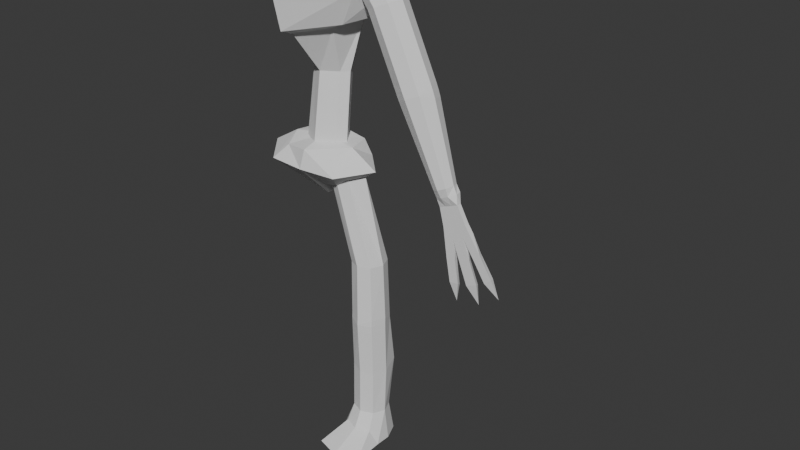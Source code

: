 # Source: Enemigo_polilla.blend  (saved by Blender 5.1.30; exported with 4.5.12 LTS)
import bpy
from mathutils import Matrix  # noqa: F401  (used for matrix-valued properties, if any)

bpy.ops.wm.read_factory_settings(use_empty=True)
scene = bpy.context.scene
scene.name = 'Scene'

# ---- collections
col_collection = bpy.data.collections.new('Collection'); scene.collection.children.link(col_collection)

# ---- world
world_world = bpy.data.worlds.new('World'); scene.world = world_world
world_world.use_nodes = True; world_world.node_tree.nodes.clear()
_N = world_world.node_tree.nodes; _L = world_world.node_tree.links
n0 = _N.new('ShaderNodeOutputWorld'); n0.name = 'World Output'; n0.location = (200, 100)
n1 = _N.new('ShaderNodeBackground'); n1.name = 'Background'; n1.location = (-200, 100)
n1.inputs[0].default_value = (0.05088, 0.05088, 0.05088, 1.0)
_L.new(n1.outputs[0], n0.inputs[0])
n0.is_active_output = True
world_world.color = (0.05088, 0.05088, 0.05088)
world_world.sun_shadow_jitter_overblur = 0.0

# ---- meshes
me_cylinder = bpy.data.meshes.new('Cylinder')
me_cylinder.from_pydata([(0.0, 0.06183, -0.1792), (0.0, 0.1107, 0.1792), (0.09314, 0.009345, -0.1792), (0.08593, 0.05825, 0.1792), (0.1317, -0.04891, -0.1792), (0.1215, 0.0, 0.1792), (0.09314, -0.09085, -0.1792), (0.08593, -0.03543, 0.1792), (0.0, -0.1433, -0.1792), (0.0, -0.08792, 0.1792), (-0.09314, -0.09085, -0.1792), (-0.08593, -0.03543, 0.1792), (-0.1317, -0.04891, -0.1792), (-0.1215, 0.0, 0.1792), (-0.09314, 0.009345, -0.1792), (-0.08593, 0.05825, 0.1792), (0.0, 0.1778, 0.4915), (0.1918, 0.1257, 0.4848), (0.2712, 0.0494, 0.4751), (0.1918, -0.1257, 0.4528), (0.0, -0.3368, 0.4328), (-0.1918, -0.1257, 0.4528), (-0.2712, 0.0494, 0.4751), (-0.1918, 0.1257, 0.4848), (0.0, 0.1763, 0.6811), (0.2722, 0.1246, 0.6716), (0.3849, 0.04898, 0.6578), (0.2722, -0.1247, 0.6261), (0.0, -0.3753, 0.5975), (-0.2722, -0.1247, 0.6261), (-0.3849, 0.04898, 0.6578), (-0.2722, 0.1246, 0.6716), (0.0, 0.07156, 0.8787), (0.189, 0.02765, 0.8787), (0.2902, -0.03669, 0.8787), (0.1819, -0.1147, 0.8787), (0.0, -0.2476, 0.8787), (-0.1819, -0.1147, 0.8787), (-0.2902, -0.03669, 0.8787), (-0.189, 0.02765, 0.8787), (0.1223, -0.1163, 0.4243), (0.0, -0.263, 0.4063), (-0.173, 0.04426, 0.4443), (-0.1223, 0.1187, 0.453), (0.1223, 0.1187, 0.453), (0.173, 0.04426, 0.4443), (-0.1223, -0.1163, 0.4243), (0.0, 0.1708, 0.4589)], [], [(0, 1, 3, 2), (2, 3, 5, 4), (4, 5, 7, 6), (6, 7, 9, 8), (8, 9, 11, 10), (10, 11, 13, 12), (41, 40, 19, 20), (12, 13, 15, 14), (14, 15, 1, 0), (0, 2, 4, 6, 8, 10, 12, 14), (19, 18, 26, 27), (43, 42, 22, 23), (45, 44, 17, 18), (46, 41, 20, 21), (47, 43, 23, 16), (44, 47, 16, 17), (40, 45, 18, 19), (42, 46, 21, 22), (31, 30, 38, 39), (17, 16, 24, 25), (16, 23, 31, 24), (22, 21, 29, 30), (20, 19, 27, 28), (18, 17, 25, 26), (23, 22, 30, 31), (21, 20, 28, 29), (33, 32, 39, 38, 37, 36, 35, 34), (29, 28, 36, 37), (27, 26, 34, 35), (25, 24, 32, 33), (24, 31, 39, 32), (30, 29, 37, 38), (28, 27, 35, 36), (26, 25, 33, 34), (13, 11, 46, 42), (7, 5, 45, 40), (3, 1, 47, 44), (1, 15, 43, 47), (11, 9, 41, 46), (5, 3, 44, 45), (15, 13, 42, 43), (9, 7, 40, 41)])
_uv = me_cylinder.uv_layers.new(name='UVMap')
_uv.uv.foreach_set('vector', [1.0, 0.5, 1.0, 1.0, 0.875, 1.0, 0.875, 0.5, 0.875, 0.5, 0.875, 1.0, 0.75, 1.0, 0.75, 0.5, 0.75, 0.5, 0.75, 1.0, 0.625, 1.0, 0.625, 0.5, 0.625, 0.5, 0.625, 1.0, 0.5, 1.0, 0.5, 0.5, 0.5, 0.5, 0.5, 1.0, 0.375, 1.0, 0.375, 0.5, 0.375, 0.5, 0.375, 1.0, 0.25, 1.0, 0.25, 0.5, 0.5, 1.0, 0.625, 1.0, 0.625, 1.0, 0.5, 1.0, 0.25, 0.5, 0.25, 1.0, 0.125, 1.0, 0.125, 0.5, 0.125, 0.5, 0.125, 1.0, 0.0, 1.0, 0.0, 0.5, 0.75, 0.49, 0.9197, 0.4197, 0.99, 0.25, 0.9197, 0.08029, 0.75, 0.01, 0.5803, 0.08029, 0.51, 0.25, 0.5803, 0.4197, 0.625, 1.0, 0.75, 1.0, 0.75, 1.0, 0.625, 1.0, 0.125, 1.0, 0.25, 1.0, 0.25, 1.0, 0.125, 1.0, 0.75, 1.0, 0.875, 1.0, 0.875, 1.0, 0.75, 1.0, 0.375, 1.0, 0.5, 1.0, 0.5, 1.0, 0.375, 1.0, 0.0, 1.0, 0.125, 1.0, 0.125, 1.0, 0.0, 1.0, 0.875, 1.0, 1.0, 1.0, 1.0, 1.0, 0.875, 1.0, 0.625, 1.0, 0.75, 1.0, 0.75, 1.0, 0.625, 1.0, 0.25, 1.0, 0.375, 1.0, 0.375, 1.0, 0.25, 1.0, 0.125, 1.0, 0.25, 1.0, 0.25, 1.0, 0.125, 1.0, 0.875, 1.0, 1.0, 1.0, 1.0, 1.0, 0.875, 1.0, 0.0, 1.0, 0.125, 1.0, 0.125, 1.0, 0.0, 1.0, 0.25, 1.0, 0.375, 1.0, 0.375, 1.0, 0.25, 1.0, 0.5, 1.0, 0.625, 1.0, 0.625, 1.0, 0.5, 1.0, 0.75, 1.0, 0.875, 1.0, 0.875, 1.0, 0.75, 1.0, 0.125, 1.0, 0.25, 1.0, 0.25, 1.0, 0.125, 1.0, 0.375, 1.0, 0.5, 1.0, 0.5, 1.0, 0.375, 1.0, 0.4197, 0.4197, 0.25, 0.49, 0.08029, 0.4197, 0.01, 0.25, 0.08029, 0.08029, 0.25, 0.01, 0.4197, 0.08029, 0.49, 0.25, 0.375, 1.0, 0.5, 1.0, 0.5, 1.0, 0.375, 1.0, 0.625, 1.0, 0.75, 1.0, 0.75, 1.0, 0.625, 1.0, 0.875, 1.0, 1.0, 1.0, 1.0, 1.0, 0.875, 1.0, 0.0, 1.0, 0.125, 1.0, 0.125, 1.0, 0.0, 1.0, 0.25, 1.0, 0.375, 1.0, 0.375, 1.0, 0.25, 1.0, 0.5, 1.0, 0.625, 1.0, 0.625, 1.0, 0.5, 1.0, 0.75, 1.0, 0.875, 1.0, 0.875, 1.0, 0.75, 1.0, 0.25, 1.0, 0.375, 1.0, 0.375, 1.0, 0.25, 1.0, 0.625, 1.0, 0.75, 1.0, 0.75, 1.0, 0.625, 1.0, 0.875, 1.0, 1.0, 1.0, 1.0, 1.0, 0.875, 1.0, 0.0, 1.0, 0.125, 1.0, 0.125, 1.0, 0.0, 1.0, 0.375, 1.0, 0.5, 1.0, 0.5, 1.0, 0.375, 1.0, 0.75, 1.0, 0.875, 1.0, 0.875, 1.0, 0.75, 1.0, 0.125, 1.0, 0.25, 1.0, 0.25, 1.0, 0.125, 1.0, 0.5, 1.0, 0.625, 1.0, 0.625, 1.0, 0.5, 1.0])
me_cylinder.use_mirror_x = True
me_cylinder.update()
me_cube = bpy.data.meshes.new('Cube')
me_cube.from_pydata([(-0.1083, -0.02008, -0.1516), (-0.1563, -0.09727, 0.04797), (-0.1211, 0.1028, -0.07854), (-0.1563, 0.129, 0.08984), (0.1083, -0.02008, -0.1516), (0.1563, -0.09727, 0.04797), (0.1211, 0.1028, -0.07854), (0.1563, 0.129, 0.08984), (0.0, 0.118, -0.0981), (0.0, 0.129, 0.1172), (0.0, 0.01309, -0.2132), (0.0, -0.1465, 0.07536), (-0.2048, -0.1636, -0.01839), (-0.2048, 0.129, 0.01248), (0.2048, 0.129, 0.01248), (0.2048, -0.1636, -0.01839), (0.0, -0.1815, -0.01839), (0.0, 0.1803, 0.01248), (-0.1798, 0.02065, -0.1094), (-0.1893, 0.0, 0.08984), (0.1798, 0.02065, -0.1094), (0.1893, 0.0, 0.08984), (0.0, 0.0, 0.1172), (0.0, 0.07329, -0.1526), (0.3384, 0.0, -2.98e-08), (-0.3384, 0.0, -2.98e-08)], [], [(25, 19, 3, 13), (17, 9, 7, 14), (24, 21, 5, 15), (16, 11, 1, 12), (23, 20, 4, 10), (22, 19, 1, 11), (21, 22, 11, 5), (18, 23, 10, 0), (15, 5, 11, 16), (13, 3, 9, 17), (2, 13, 17, 8), (4, 15, 16, 10), (10, 16, 12, 0), (20, 24, 15, 4), (8, 17, 14, 6), (18, 25, 13, 2), (0, 12, 25, 18), (6, 14, 24, 20), (2, 8, 23, 18), (7, 9, 22, 21), (9, 3, 19, 22), (8, 6, 20, 23), (14, 7, 21, 24), (12, 1, 19, 25)])
_uv = me_cube.uv_layers.new(name='UVMap')
_uv.uv.foreach_set('vector', [0.5, 0.125, 0.625, 0.125, 0.625, 0.25, 0.5, 0.25, 0.5, 0.375, 0.625, 0.375, 0.625, 0.5, 0.5, 0.5, 0.5, 0.625, 0.625, 0.625, 0.625, 0.75, 0.5, 0.75, 0.5, 0.875, 0.625, 0.875, 0.625, 1.0, 0.5, 1.0, 0.25, 0.625, 0.375, 0.625, 0.375, 0.75, 0.25, 0.75, 0.75, 0.625, 0.875, 0.625, 0.875, 0.75, 0.75, 0.75, 0.625, 0.625, 0.75, 0.625, 0.75, 0.75, 0.625, 0.75, 0.125, 0.625, 0.25, 0.625, 0.25, 0.75, 0.125, 0.75, 0.5, 0.75, 0.625, 0.75, 0.625, 0.875, 0.5, 0.875, 0.5, 0.25, 0.625, 0.25, 0.625, 0.375, 0.5, 0.375, 0.375, 0.25, 0.5, 0.25, 0.5, 0.375, 0.375, 0.375, 0.375, 0.75, 0.5, 0.75, 0.5, 0.875, 0.375, 0.875, 0.375, 0.875, 0.5, 0.875, 0.5, 1.0, 0.375, 1.0, 0.375, 0.625, 0.5, 0.625, 0.5, 0.75, 0.375, 0.75, 0.375, 0.375, 0.5, 0.375, 0.5, 0.5, 0.375, 0.5, 0.375, 0.125, 0.5, 0.125, 0.5, 0.25, 0.375, 0.25, 0.375, 0.0, 0.5, 0.0, 0.5, 0.125, 0.375, 0.125, 0.375, 0.5, 0.5, 0.5, 0.5, 0.625, 0.375, 0.625, 0.125, 0.5, 0.25, 0.5, 0.25, 0.625, 0.125, 0.625, 0.625, 0.5, 0.75, 0.5, 0.75, 0.625, 0.625, 0.625, 0.75, 0.5, 0.875, 0.5, 0.875, 0.625, 0.75, 0.625, 0.25, 0.5, 0.375, 0.5, 0.375, 0.625, 0.25, 0.625, 0.5, 0.5, 0.625, 0.5, 0.625, 0.625, 0.5, 0.625, 0.5, 0.0, 0.625, 0.0, 0.625, 0.125, 0.5, 0.125])
me_cube.use_mirror_x = True
me_cube.update()
me_cylinder_001 = bpy.data.meshes.new('Cylinder.001')
me_cylinder_001.from_pydata([(0.1204, 1.0, -1.841), (-1.238, 0.7438, 2.969), (0.8086, 0.7071, -1.841), (-0.6496, 0.4885, 3.153), (1.101, 1.13e-07, -1.841), (0.01171, -0.1281, 3.244), (0.8086, -0.7071, -1.841), (-0.6496, -0.7446, 3.049), (0.1204, -1.0, -1.841), (-1.238, -1.0, 2.866), (-0.5292, -0.7071, -1.841), (-1.827, -0.7446, 2.682), (-0.7794, 1.13e-07, -1.841), (-2.071, -0.1281, 2.606), (-0.5292, 0.7071, -1.841), (-1.827, 0.4885, 2.682), (0.136, 1.0, -11.27), (0.8424, 0.7071, -11.31), (1.135, 1.184e-07, -11.32), (0.8424, -0.7071, -11.31), (0.136, -1.0, -11.27), (-0.5703, -0.7071, -11.24), (-0.8629, 9.191e-08, -11.23), (-0.5703, 0.7071, -11.24), (0.2436, 1.0, -5.353), (0.9474, 0.7067, -5.423), (1.243, -0.02883, -5.053), (1.235, -0.02347, -5.85), (1.239, -0.0325, -5.451), (0.9514, -0.8266, -5.024), (0.9435, -0.8174, -5.821), (0.9474, -0.8373, -5.423), (0.2473, -1.18, -4.955), (0.2398, -1.18, -5.751), (0.2436, -1.203, -5.353), (-0.4567, -0.8174, -4.885), (-0.4638, -0.8267, -5.682), (-0.4603, -0.8373, -5.283), (-0.7484, -0.02343, -4.856), (-0.7553, -0.02888, -5.653), (-0.7518, -0.0325, -5.254), (-0.4603, 0.7067, -5.283), (0.8936, 1.128, -8.382), (-0.514, 1.128, -8.243), (0.1898, 1.655, -8.313), (1.183, 0.09494, -8.61), (0.8916, -0.7066, -8.581), (0.1879, -1.0, -8.512), (-0.5157, -0.7061, -8.442), (-0.8072, 0.1045, -8.413), (0.07068, 1.308, -13.06), (0.9947, 0.925, -13.1), (1.377, 1.371e-07, -13.12), (1.384, -0.925, -13.1), (0.07068, -1.308, -13.06), (-1.242, -0.925, -13.02), (-1.236, 1.025e-07, -13.0), (-0.8533, 0.925, -13.02), (0.9711, -1.185, -12.24), (0.1506, -1.478, -12.21), (-0.6698, -1.185, -12.18), (1.446, -2.815, -13.13), (0.0853, -3.198, -13.08), (-1.276, -2.815, -13.04), (0.07068, 1.198e-07, -13.06), (0.07068, -0.925, -13.06), (0.07068, 0.925, -13.06)], [], [(0, 1, 3, 2), (2, 3, 5, 4), (4, 5, 7, 6), (6, 7, 9, 8), (8, 9, 11, 10), (10, 11, 13, 12), (3, 1, 15, 13, 11, 9, 7, 5), (12, 13, 15, 14), (14, 15, 1, 0), (54, 53, 61, 62), (25, 26, 28), (25, 28, 27), (26, 29, 31, 28), (28, 31, 30, 27), (29, 32, 34, 31), (31, 34, 33, 30), (32, 35, 37, 34), (34, 37, 36, 33), (35, 38, 40, 37), (37, 40, 39, 36), (38, 41, 40), (40, 41, 39), (44, 42, 17, 16), (14, 0, 24, 41), (0, 2, 25, 24), (43, 44, 16, 23), (42, 45, 18, 17), (2, 4, 26, 25), (45, 46, 19, 18), (4, 6, 29, 26), (46, 47, 20, 19), (6, 8, 32, 29), (47, 48, 21, 20), (8, 10, 35, 32), (48, 49, 22, 21), (10, 12, 38, 35), (49, 43, 23, 22), (12, 14, 41, 38), (39, 41, 43, 49), (36, 39, 49, 48), (33, 36, 48, 47), (30, 33, 47, 46), (27, 30, 46, 45), (25, 27, 45, 42), (41, 24, 44, 43), (24, 25, 42, 44), (18, 19, 53, 52), (16, 17, 51, 50), (23, 16, 50, 57), (21, 22, 56, 55), (20, 21, 60, 59), (17, 18, 52, 51), (22, 23, 57, 56), (59, 60, 63, 62), (58, 59, 62, 61), (53, 19, 58, 61), (19, 20, 59, 58), (21, 55, 63, 60), (55, 54, 62, 63), (64, 65, 55, 56), (66, 64, 56, 57), (51, 52, 64, 66), (52, 53, 65, 64), (50, 51, 66, 57), (54, 55, 65, 53)])
_uv = me_cylinder_001.uv_layers.new(name='UVMap')
_uv.uv.foreach_set('vector', [1.0, 0.5, 1.0, 1.0, 0.875, 1.0, 0.875, 0.5, 0.875, 0.5, 0.875, 1.0, 0.75, 1.0, 0.75, 0.5, 0.75, 0.5, 0.75, 1.0, 0.625, 1.0, 0.625, 0.5, 0.625, 0.5, 0.625, 1.0, 0.5, 1.0, 0.5, 0.5, 0.5, 0.5, 0.5, 1.0, 0.375, 1.0, 0.375, 0.5, 0.375, 0.5, 0.375, 1.0, 0.25, 1.0, 0.25, 0.5, 0.4197, 0.4197, 0.25, 0.49, 0.08029, 0.4197, 0.01, 0.25, 0.08029, 0.08029, 0.25, 0.01, 0.4197, 0.08029, 0.49, 0.25, 0.25, 0.5, 0.25, 1.0, 0.125, 1.0, 0.125, 0.5, 0.125, 0.5, 0.125, 1.0, 0.0, 1.0, 0.0, 0.5, 0.75, 0.01, 0.9197, 0.08029, 0.9197, 0.08029, 0.75, 0.01, 0.875, 0.5, 0.75, 0.5, 0.75, 0.5, 0.8753, 0.5, 0.75, 0.5, 0.75, 0.5, 0.75, 0.5, 0.625, 0.5, 0.6247, 0.5, 0.75, 0.5, 0.75, 0.5, 0.6247, 0.5, 0.625, 0.5, 0.75, 0.5, 0.625, 0.5, 0.5, 0.5, 0.4997, 0.5, 0.6247, 0.5, 0.6247, 0.5, 0.4997, 0.5, 0.5, 0.5, 0.625, 0.5, 0.5, 0.5, 0.375, 0.5, 0.3749, 0.5, 0.4997, 0.5, 0.4997, 0.5, 0.3749, 0.5, 0.375, 0.5, 0.5, 0.5, 0.375, 0.5, 0.25, 0.5, 0.25, 0.5, 0.3749, 0.5, 0.3749, 0.5, 0.25, 0.5, 0.25, 0.5, 0.375, 0.5, 0.25, 0.5, 0.1251, 0.5, 0.25, 0.5, 0.25, 0.5, 0.125, 0.5, 0.25, 0.5, 1.0, 0.5, 0.875, 0.5, 0.875, 0.5, 1.0, 0.5, 0.125, 0.5, 0.0, 0.5, 0.0, 0.5, 0.125, 0.5, 1.0, 0.5, 0.875, 0.5, 0.875, 0.5, 1.0, 0.5, 0.125, 0.5, 0.0, 0.5, 0.0, 0.5, 0.125, 0.5, 0.875, 0.5, 0.75, 0.5, 0.75, 0.5, 0.875, 0.5, 0.875, 0.5, 0.75, 0.5, 0.75, 0.5, 0.875, 0.5, 0.75, 0.5, 0.625, 0.5, 0.625, 0.5, 0.75, 0.5, 0.75, 0.5, 0.625, 0.5, 0.625, 0.5, 0.75, 0.5, 0.625, 0.5, 0.5, 0.5, 0.5, 0.5, 0.625, 0.5, 0.625, 0.5, 0.5, 0.5, 0.5, 0.5, 0.625, 0.5, 0.5, 0.5, 0.375, 0.5, 0.375, 0.5, 0.5, 0.5, 0.5, 0.5, 0.375, 0.5, 0.375, 0.5, 0.5, 0.5, 0.375, 0.5, 0.25, 0.5, 0.25, 0.5, 0.375, 0.5, 0.375, 0.5, 0.25, 0.5, 0.25, 0.5, 0.375, 0.5, 0.25, 0.5, 0.125, 0.5, 0.125, 0.5, 0.25, 0.5, 0.25, 0.5, 0.125, 0.5, 0.125, 0.5, 0.25, 0.5, 0.25, 0.5, 0.125, 0.5, 0.125, 0.5, 0.25, 0.5, 0.375, 0.5, 0.25, 0.5, 0.25, 0.5, 0.375, 0.5, 0.5, 0.5, 0.375, 0.5, 0.375, 0.5, 0.5, 0.5, 0.625, 0.5, 0.5, 0.5, 0.5, 0.5, 0.625, 0.5, 0.75, 0.5, 0.625, 0.5, 0.625, 0.5, 0.75, 0.5, 0.875, 0.5, 0.75, 0.5, 0.75, 0.5, 0.875, 0.5, 0.125, 0.5, 0.0, 0.5, 0.0, 0.5, 0.125, 0.5, 1.0, 0.5, 0.875, 0.5, 0.875, 0.5, 1.0, 0.5, 0.75, 0.5, 0.625, 0.5, 0.625, 0.5, 0.75, 0.5, 1.0, 0.5, 0.875, 0.5, 0.875, 0.5, 1.0, 0.5, 0.125, 0.5, 0.0, 0.5, 0.0, 0.5, 0.125, 0.5, 0.375, 0.5, 0.25, 0.5, 0.25, 0.5, 0.375, 0.5, 0.5, 0.5, 0.375, 0.5, 0.375, 0.5, 0.5, 0.5, 0.875, 0.5, 0.75, 0.5, 0.75, 0.5, 0.875, 0.5, 0.25, 0.5, 0.125, 0.5, 0.125, 0.5, 0.25, 0.5, 0.5, 0.5, 0.375, 0.5, 0.375, 0.5, 0.5, 0.5, 0.625, 0.5, 0.5, 0.5, 0.5, 0.5, 0.625, 0.5, 0.625, 0.5, 0.625, 0.5, 0.625, 0.5, 0.625, 0.5, 0.625, 0.5, 0.5, 0.5, 0.5, 0.5, 0.625, 0.5, 0.375, 0.5, 0.375, 0.5, 0.375, 0.5, 0.375, 0.5, 0.5803, 0.08029, 0.75, 0.01, 0.75, 0.01, 0.5803, 0.08029, 0.5, 0.5, 0.5, 0.5, 0.375, 0.5, 0.25, 0.5, 0.5, 0.5, 0.5, 0.5, 0.25, 0.5, 0.125, 0.5, 0.875, 0.5, 0.75, 0.5, 0.5, 0.5, 0.5, 0.5, 0.75, 0.5, 0.625, 0.5, 0.5, 0.5, 0.5, 0.5, 0.0, 0.5, 0.875, 0.5, 0.5, 0.5, 0.125, 0.5, 0.75, 0.01, 0.5803, 0.08029, 0.5, 0.5, 0.625, 0.5])
me_cylinder_001.use_mirror_x = True
me_cylinder_001.update()
me_cylinder_002 = bpy.data.meshes.new('Cylinder.002')
me_cylinder_002.from_pydata([(-0.6229, 0.8928, -1.074), (-0.7493, 0.9303, 1.847), (-0.0349, 0.6087, -1.277), (-0.1759, 0.6365, 1.868), (0.1954, -0.03196, -1.343), (0.2622, 0.1978, 1.764), (-0.06684, -0.6539, -1.232), (0.008214, -0.4154, 1.764), (-0.6681, -0.8928, -1.01), (-0.605, -0.6694, 1.764), (-1.256, -0.6087, -0.8071), (-1.218, -0.4154, 1.764), (-1.486, 0.03196, -0.7414), (-1.472, 0.1978, 1.764), (-1.224, 0.6539, -0.8519), (-1.218, 0.811, 1.764), (-3.17, 0.3228, -8.854), (-2.825, 0.156, -8.974), (-2.689, -0.2203, -9.012), (-2.843, -0.5855, -8.948), (-3.196, -0.7258, -8.817), (-3.542, -0.559, -8.698), (-3.677, -0.1828, -8.659), (-3.523, 0.1825, -8.724), (-1.864, 0.7697, -5.252), (-1.671, 0.8023, -4.658), (-1.764, 0.7896, -4.956), (-1.083, 0.5182, -4.861), (-1.288, 0.4911, -5.451), (-1.179, 0.5071, -5.159), (-0.8523, -0.1225, -4.927), (-1.062, -0.1372, -5.516), (-0.9501, -0.1299, -5.224), (-1.211, -0.7484, -5.114), (-1.809, -0.9859, -4.893), (-2.393, -0.7034, -4.691), (-2.534, -0.05855, -4.325), (-2.711, -0.07454, -4.926), (-2.623, -0.06654, -4.626), (-2.272, 0.5634, -4.436), (-2.454, 0.5354, -5.034), (-2.362, 0.5521, -4.736), (-3.955, -0.09046, -9.437), (-3.955, -0.3358, -9.437), (-4.393, -0.09046, -10.25), (-4.393, -0.3358, -10.25), (-3.004, -0.09046, -9.805), (-3.004, -0.3358, -9.805), (-3.225, -0.09046, -10.7), (-3.225, -0.3358, -10.7), (-3.614, -0.09046, -10.55), (-4.004, -0.09046, -10.4), (-4.004, -0.3358, -10.4), (-3.614, -0.3358, -10.55), (-3.638, -0.09046, -9.56), (-3.321, -0.09046, -9.682), (-3.321, -0.3358, -9.682), (-3.638, -0.3358, -9.56), (-4.666, -0.09046, -10.65), (-4.666, -0.3358, -10.65), (-3.292, -0.09046, -11.18), (-3.292, -0.3358, -11.18), (-3.765, -0.09046, -11.18), (-4.316, -0.09046, -10.97), (-4.316, -0.3358, -10.97), (-3.765, -0.3358, -11.18), (-3.967, -0.2131, -14.25), (-6.231, -0.2131, -13.38), (-5.176, -0.2131, -14.02), (-3.889, -0.3358, -12.15), (-4.087, -0.3358, -13.31), (-4.013, -0.09045, -13.43), (-3.842, -0.09045, -12.22), (-3.434, -0.3358, -12.19), (-3.63, -0.3358, -13.35), (-3.529, -0.09045, -12.11), (-3.702, -0.09045, -13.31), (-4.683, -0.3358, -11.92), (-5.103, -0.3358, -13.01), (-5.01, -0.09045, -13.1), (-4.568, -0.09045, -12.0), (-4.132, -0.3358, -12.13), (-4.552, -0.3358, -13.22), (-4.273, -0.09045, -12.12), (-4.686, -0.09045, -13.23), (-5.241, -0.3358, -11.49), (-5.871, -0.3358, -12.48), (-5.793, -0.09045, -12.5), (-5.116, -0.09045, -11.5), (-4.874, -0.3358, -11.77), (-5.506, -0.3358, -12.76), (-4.96, -0.09045, -11.79), (-5.647, -0.09045, -12.8), (-3.847, -0.1102, -8.984), (-3.741, -0.4511, -9.081), (-2.816, 0.06336, -9.363), (-2.779, -0.2514, -9.396), (-3.587, 0.07779, -9.087), (-3.227, 0.1423, -9.246), (-3.058, -0.5158, -9.288), (-3.401, -0.5733, -9.156)], [], [(0, 1, 3, 2), (2, 3, 5, 4), (4, 5, 7, 6), (6, 7, 9, 8), (8, 9, 11, 10), (10, 11, 13, 12), (3, 1, 15, 13, 11, 9, 7, 5), (12, 13, 15, 14), (14, 15, 1, 0), (98, 97, 23, 16), (25, 27, 29, 26), (26, 29, 28, 24), (27, 30, 32, 29), (29, 32, 31, 28), (30, 33, 32), (32, 33, 31), (35, 36, 38), (35, 38, 37), (36, 39, 41, 38), (38, 41, 40, 37), (39, 25, 26, 41), (41, 26, 24, 40), (24, 28, 17, 16), (14, 0, 25, 39), (0, 2, 27, 25), (40, 24, 16, 23), (28, 31, 18, 17), (2, 4, 30, 27), (31, 33, 19, 18), (4, 6, 33, 30), (33, 34, 20, 19), (6, 8, 34, 33), (34, 35, 21, 20), (8, 10, 35, 34), (35, 37, 22, 21), (10, 12, 36, 35), (37, 40, 23, 22), (12, 14, 39, 36), (42, 43, 45, 44), (45, 52, 64, 59), (48, 49, 47, 46), (56, 57, 100, 99), (50, 48, 46, 55), (52, 45, 43, 57), (49, 53, 56, 47), (53, 52, 57, 56), (44, 51, 54, 42), (51, 50, 55, 54), (55, 46, 95, 98), (43, 42, 93, 94), (53, 49, 61, 65), (50, 51, 63, 62), (60, 75, 73, 61), (72, 71, 76, 75), (62, 72, 75, 60), (44, 45, 59, 58), (48, 50, 62, 60), (49, 48, 60, 61), (52, 53, 65, 64), (51, 44, 58, 63), (70, 66, 71), (74, 66, 70), (76, 66, 74), (71, 66, 76), (86, 67, 87), (90, 67, 86), (92, 67, 90), (87, 67, 92), (78, 68, 79), (82, 68, 78), (84, 68, 82), (79, 68, 84), (75, 76, 74, 73), (61, 73, 69, 65), (73, 74, 70, 69), (65, 69, 72, 62), (69, 70, 71, 72), (63, 80, 83, 62), (80, 79, 84, 83), (62, 83, 81, 65), (83, 84, 82, 81), (65, 81, 77, 64), (81, 82, 78, 77), (64, 77, 80, 63), (77, 78, 79, 80), (58, 88, 91, 63), (88, 87, 92, 91), (63, 91, 89, 64), (91, 92, 90, 89), (64, 89, 85, 59), (89, 90, 86, 85), (59, 85, 88, 58), (85, 86, 87, 88), (54, 55, 98, 97), (57, 43, 94, 100), (46, 47, 96, 95), (47, 56, 99, 96), (42, 54, 97, 93), (97, 93, 22, 23), (93, 94, 21, 22), (94, 100, 20, 21), (100, 99, 19, 20), (99, 96, 18, 19), (96, 95, 17, 18), (95, 98, 16, 17)])
_uv = me_cylinder_002.uv_layers.new(name='UVMap')
_uv.uv.foreach_set('vector', [1.0, 0.5, 1.0, 1.0, 0.875, 1.0, 0.875, 0.5, 0.875, 0.5, 0.875, 1.0, 0.75, 1.0, 0.75, 0.5, 0.75, 0.5, 0.75, 1.0, 0.625, 1.0, 0.625, 0.5, 0.625, 0.5, 0.625, 1.0, 0.5, 1.0, 0.5, 0.5, 0.5, 0.5, 0.5, 1.0, 0.375, 1.0, 0.375, 0.5, 0.375, 0.5, 0.375, 1.0, 0.25, 1.0, 0.25, 0.5, 0.4197, 0.4197, 0.25, 0.49, 0.08029, 0.4197, 0.01, 0.25, 0.08029, 0.08029, 0.25, 0.01, 0.4197, 0.08029, 0.49, 0.25, 0.25, 0.5, 0.25, 1.0, 0.125, 1.0, 0.125, 0.5, 0.125, 0.5, 0.125, 1.0, 0.0, 1.0, 0.0, 0.5, 0.2917, 0.75, 0.2083, 0.754, 0.125, 0.5, 0.0, 0.5, 1.0, 0.5, 0.875, 0.5, 0.8756, 0.5, 1.0, 0.5, 1.0, 0.5, 0.8756, 0.5, 0.875, 0.5, 1.0, 0.5, 0.875, 0.5, 0.75, 0.5, 0.75, 0.5, 0.8756, 0.5, 0.8756, 0.5, 0.75, 0.5, 0.75, 0.5, 0.875, 0.5, 0.75, 0.5, 0.6244, 0.5, 0.75, 0.5, 0.75, 0.5, 0.625, 0.5, 0.75, 0.5, 0.375, 0.5, 0.25, 0.5, 0.25, 0.5, 0.3747, 0.5, 0.25, 0.5, 0.25, 0.5, 0.25, 0.5, 0.125, 0.5, 0.1254, 0.5, 0.25, 0.5, 0.25, 0.5, 0.1254, 0.5, 0.125, 0.5, 0.25, 0.5, 0.125, 0.5, 0.0, 0.5, 0.001299, 0.5, 0.1254, 0.5, 0.1254, 0.5, 0.001299, 0.5, 0.0, 0.5, 0.125, 0.5, 1.0, 0.5, 0.875, 0.5, 0.875, 0.5, 1.0, 0.5, 0.125, 0.5, 0.0, 0.5, 0.0, 0.5, 0.125, 0.5, 1.0, 0.5, 0.875, 0.5, 0.875, 0.5, 1.0, 0.5, 0.125, 0.5, 0.0, 0.5, 0.0, 0.5, 0.125, 0.5, 0.875, 0.5, 0.75, 0.5, 0.75, 0.5, 0.875, 0.5, 0.875, 0.5, 0.75, 0.5, 0.75, 0.5, 0.875, 0.5, 0.75, 0.5, 0.625, 0.5, 0.625, 0.5, 0.75, 0.5, 0.75, 0.5, 0.625, 0.5, 0.625, 0.5, 0.75, 0.5, 0.625, 0.5, 0.5, 0.5, 0.5, 0.5, 0.625, 0.5, 0.625, 0.5, 0.5, 0.5, 0.5, 0.5, 0.625, 0.5, 0.5, 0.5, 0.375, 0.5, 0.375, 0.5, 0.5, 0.5, 0.5, 0.5, 0.375, 0.5, 0.375, 0.5, 0.5, 0.5, 0.375, 0.5, 0.25, 0.5, 0.25, 0.5, 0.375, 0.5, 0.375, 0.5, 0.25, 0.5, 0.25, 0.5, 0.375, 0.5, 0.25, 0.5, 0.125, 0.5, 0.125, 0.5, 0.25, 0.5, 0.25, 0.5, 0.125, 0.5, 0.125, 0.5, 0.25, 0.5, 0.375, 0.0, 0.625, 0.0, 0.625, 0.25, 0.375, 0.25, 0.875, 0.5, 0.7917, 0.5, 0.7917, 0.5, 0.875, 0.5, 0.375, 0.5, 0.625, 0.5, 0.625, 0.75, 0.375, 0.75, 0.7083, 0.75, 0.7917, 0.75, 0.7721, 0.7504, 0.7013, 0.7527, 0.2917, 0.5, 0.375, 0.5, 0.375, 0.75, 0.2917, 0.75, 0.7917, 0.5, 0.875, 0.5, 0.875, 0.75, 0.7917, 0.75, 0.625, 0.5, 0.7083, 0.5, 0.7083, 0.75, 0.625, 0.75, 0.7083, 0.5, 0.7917, 0.5, 0.7917, 0.75, 0.7083, 0.75, 0.125, 0.5, 0.2083, 0.5, 0.2083, 0.75, 0.125, 0.75, 0.2083, 0.5, 0.2917, 0.5, 0.2917, 0.75, 0.2083, 0.75, 0.2917, 0.75, 0.375, 0.75, 0.375, 0.75, 0.2917, 0.75, 0.625, 0.0, 0.375, 0.0, 0.375, 0.0, 0.625, 0.0, 0.7083, 0.5, 0.625, 0.5, 0.625, 0.5, 0.7083, 0.5, 0.2917, 0.5, 0.2083, 0.5, 0.2083, 0.5, 0.2917, 0.5, 0.375, 0.5, 0.375, 0.5, 0.625, 0.5, 0.625, 0.5, 0.375, 0.4167, 0.375, 0.4167, 0.375, 0.5, 0.375, 0.5, 0.375, 0.4167, 0.375, 0.4167, 0.375, 0.5, 0.375, 0.5, 0.375, 0.25, 0.625, 0.25, 0.625, 0.25, 0.375, 0.25, 0.375, 0.5, 0.2917, 0.5, 0.2917, 0.5, 0.375, 0.5, 0.625, 0.5, 0.375, 0.5, 0.375, 0.5, 0.625, 0.5, 0.7917, 0.5, 0.7083, 0.5, 0.7083, 0.5, 0.7917, 0.5, 0.2083, 0.5, 0.125, 0.5, 0.125, 0.5, 0.2083, 0.5, 0.625, 0.4167, 0.375, 0.4167, 0.375, 0.4167, 0.625, 0.5, 0.625, 0.4167, 0.625, 0.4167, 0.375, 0.5, 0.625, 0.5, 0.625, 0.5, 0.375, 0.4167, 0.375, 0.5, 0.375, 0.5, 0.625, 0.25, 0.375, 0.25, 0.375, 0.25, 0.625, 0.3333, 0.625, 0.25, 0.625, 0.25, 0.375, 0.3333, 0.625, 0.3333, 0.625, 0.3333, 0.375, 0.25, 0.375, 0.3333, 0.375, 0.3333, 0.625, 0.3333, 0.375, 0.3333, 0.375, 0.3333, 0.625, 0.4167, 0.625, 0.3333, 0.625, 0.3333, 0.375, 0.4167, 0.625, 0.4167, 0.625, 0.4167, 0.375, 0.3333, 0.375, 0.4167, 0.375, 0.4167, 0.375, 0.5, 0.375, 0.5, 0.625, 0.5, 0.625, 0.5, 0.625, 0.5, 0.625, 0.5, 0.625, 0.4167, 0.625, 0.4167, 0.625, 0.5, 0.625, 0.5, 0.625, 0.4167, 0.625, 0.4167, 0.625, 0.4167, 0.625, 0.4167, 0.375, 0.4167, 0.375, 0.4167, 0.625, 0.4167, 0.625, 0.4167, 0.375, 0.4167, 0.375, 0.4167, 0.375, 0.3333, 0.375, 0.3333, 0.375, 0.4167, 0.375, 0.4167, 0.375, 0.3333, 0.375, 0.3333, 0.375, 0.4167, 0.375, 0.4167, 0.375, 0.4167, 0.375, 0.4167, 0.625, 0.4167, 0.625, 0.4167, 0.375, 0.4167, 0.375, 0.4167, 0.625, 0.4167, 0.625, 0.4167, 0.625, 0.4167, 0.625, 0.4167, 0.625, 0.3333, 0.625, 0.3333, 0.625, 0.4167, 0.625, 0.4167, 0.625, 0.3333, 0.625, 0.3333, 0.625, 0.3333, 0.625, 0.3333, 0.375, 0.3333, 0.375, 0.3333, 0.625, 0.3333, 0.625, 0.3333, 0.375, 0.3333, 0.375, 0.3333, 0.375, 0.25, 0.375, 0.25, 0.375, 0.3333, 0.375, 0.3333, 0.375, 0.25, 0.375, 0.25, 0.375, 0.3333, 0.375, 0.3333, 0.375, 0.3333, 0.375, 0.3333, 0.625, 0.3333, 0.625, 0.3333, 0.375, 0.3333, 0.375, 0.3333, 0.625, 0.3333, 0.625, 0.3333, 0.625, 0.3333, 0.625, 0.3333, 0.625, 0.25, 0.625, 0.25, 0.625, 0.3333, 0.625, 0.3333, 0.625, 0.25, 0.625, 0.25, 0.625, 0.25, 0.625, 0.25, 0.375, 0.25, 0.375, 0.25, 0.625, 0.25, 0.625, 0.25, 0.375, 0.25, 0.375, 0.25, 0.2083, 0.75, 0.2917, 0.75, 0.2917, 0.75, 0.2083, 0.754, 0.7917, 0.75, 0.875, 0.75, 0.875, 0.75, 0.7721, 0.7504, 0.375, 0.75, 0.625, 0.75, 0.625, 0.75, 0.375, 0.75, 0.625, 0.75, 0.7083, 0.75, 0.7013, 0.7527, 0.625, 0.75, 0.125, 0.75, 0.2083, 0.75, 0.2083, 0.754, 0.125, 0.75, 0.2083, 0.754, 0.125, 0.75, 0.25, 0.5, 0.125, 0.5, 0.375, 0.0, 0.625, 0.0, 0.375, 0.5, 0.25, 0.5, 0.875, 0.75, 0.7721, 0.7504, 0.5, 0.5, 0.375, 0.5, 0.7721, 0.7504, 0.7013, 0.7527, 0.625, 0.5, 0.5, 0.5, 0.7013, 0.7527, 0.625, 0.75, 0.75, 0.5, 0.625, 0.5, 0.625, 0.75, 0.375, 0.75, 0.875, 0.5, 0.75, 0.5, 0.375, 0.75, 0.2917, 0.75, 1.0, 0.5, 0.875, 0.5])
me_cylinder_002.update()

# ---- objects
ob_empty = bpy.data.objects.new('Empty', None)
ob_empty_001 = bpy.data.objects.new('Empty.001', None)
ob_cylinder = bpy.data.objects.new('Cylinder', me_cylinder)
ob_empty_002 = bpy.data.objects.new('Empty.002', None)
ob_cube = bpy.data.objects.new('Cube', me_cube)
ob_cylinder_001 = bpy.data.objects.new('Cylinder.001', me_cylinder_001)
ob_cylinder_002 = bpy.data.objects.new('Cylinder.002', me_cylinder_002)

# ---- transforms, parenting, visibility, modifiers, constraints
ob_empty.location = (-3.424, 2.185e-08, -0.1339)
ob_empty.rotation_euler = (1.571, -0.0, -0.0)
ob_empty.empty_display_type = 'IMAGE'
ob_empty.empty_display_size = 5.0
ob_empty_001.location = (3.727, -2.645e-07, -0.1648)
ob_empty_001.rotation_euler = (1.571, -0.0, -0.0)
ob_empty_001.empty_display_type = 'IMAGE'
ob_empty_001.empty_display_size = 5.0
ob_cylinder.location = (-0.05138, 0.0, -0.3493)
ob_cylinder.use_mesh_mirror_x = True
ob_empty_002.location = (-2.201, -1.582, -0.1648)
ob_empty_002.rotation_euler = (1.571, -0.0, 1.571)
ob_empty_002.empty_display_type = 'IMAGE'
ob_empty_002.empty_display_size = 5.0
ob_cube.location = (-0.05108, -0.07196, -0.6204)
ob_cube.use_mesh_mirror_x = True
ob_cylinder_001.location = (0.2109, -0.05346, -0.963)
ob_cylinder_001.scale = (0.09491, 0.09491, 0.09491)
ob_cylinder_001.use_mesh_mirror_x = True
ob_cylinder_002.location = (0.3141, -0.03264, 0.3496)
ob_cylinder_002.rotation_euler = (0.0, -0.7392, 0.0)
ob_cylinder_002.scale = (0.1073, 0.1073, 0.1073)

# ---- collection membership
col_collection.objects.link(ob_empty)
col_collection.objects.link(ob_empty_001)
col_collection.objects.link(ob_cylinder)
col_collection.objects.link(ob_empty_002)
col_collection.objects.link(ob_cube)
col_collection.objects.link(ob_cylinder_001)
col_collection.objects.link(ob_cylinder_002)

# ---- scene / render settings (as saved in the file)
scene.frame_start = 1; scene.frame_end = 250; scene.frame_set(1)
scene.render.engine = 'BLENDER_EEVEE_NEXT'
scene.render.bake_bias = 0.0
scene.render.bake_samples = 0
scene.cycles.sampling_pattern = 'TABULATED_SOBOL'
scene.eevee.use_volume_custom_range = False
bpy.context.view_layer.update()

# ---- added for rendering (the .blend has no active camera and no usable light): camera, sun
cam_auto = bpy.data.cameras.new('AutoCamera')
cam_auto.lens = 50.0
cam_auto.sensor_width = 36.0
cam_auto.clip_end = 1000.0
ob_auto_camera = bpy.data.objects.new('AutoCamera', cam_auto)
scene.collection.objects.link(ob_auto_camera)
ob_auto_camera.location = (3.53984, -3.78935, 1.62065)
ob_auto_camera.rotation_euler = (1.09748, -7.21219e-08, 0.694738)
scene.camera = ob_auto_camera
light_auto_sun = bpy.data.lights.new('AutoSun', 'SUN')
light_auto_sun.energy = 3.0
light_auto_sun.angle = 0.0523599
ob_auto_sun = bpy.data.objects.new('AutoSun', light_auto_sun)
scene.collection.objects.link(ob_auto_sun)
ob_auto_sun.rotation_euler = (0.872665, 0.174533, 0.523599)
bpy.context.view_layer.update()
